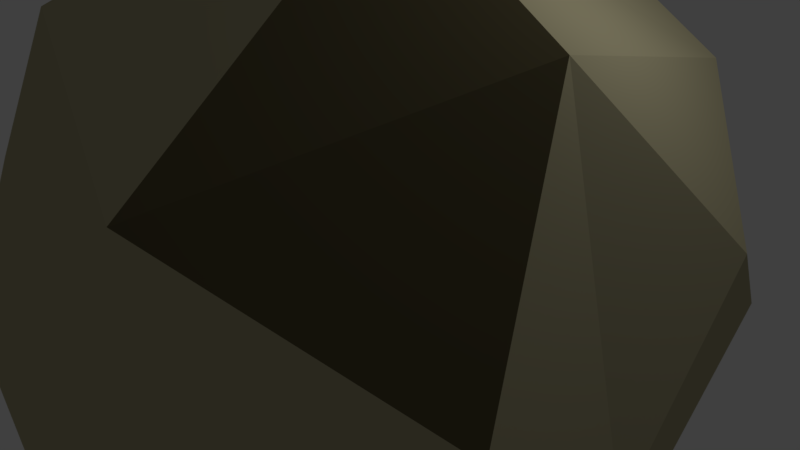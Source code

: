 # Source: Pluto.blend  (saved by Blender 2.78.0; exported with 4.5.12 LTS)
import bpy
from mathutils import Matrix  # noqa: F401  (used for matrix-valued properties, if any)

bpy.ops.wm.read_factory_settings(use_empty=True)
scene = bpy.context.scene
scene.name = 'Scene'

# ---- collections
col_collection_1 = bpy.data.collections.new('Collection 1'); scene.collection.children.link(col_collection_1)

# ---- materials (node trees are filled in below, after node groups)
mat_puto_1 = bpy.data.materials.new('Puto_1')
mat_puto_1.alpha_threshold = 0.0
mat_puto_1.use_transparent_shadow = False
mat_puto_1.diffuse_color = (0.4575, 0.4191, 0.2593, 1.0)
mat_puto_1.roughness = 0.5
mat_puto_1.specular_intensity = 0.0
mat_pluto_2 = bpy.data.materials.new('Pluto_2')
mat_pluto_2.alpha_threshold = 0.0
mat_pluto_2.use_transparent_shadow = False
mat_pluto_2.diffuse_color = (0.1193, 0.1017, 0.05272, 1.0)
mat_pluto_2.roughness = 0.5
mat_pluto_2.specular_intensity = 0.0

# ---- material node trees

# ---- world
world_world = bpy.data.worlds.new('World'); scene.world = world_world
world_world.color = (0.05088, 0.05088, 0.05088)
world_world.use_sun_shadow = False
world_world.sun_shadow_jitter_overblur = 0.0
world_world.cycles.sampling_method = 'MANUAL'

# ---- cameras
cam_camera = bpy.data.cameras.new('Camera')
cam_camera.clip_end = 100.0
cam_camera.lens = 35.0
cam_camera.sensor_width = 32.0
cam_camera.sensor_height = 18.0
cam_camera.ortho_scale = 7.314
cam_camera.dof.focus_distance = 0.0
cam_camera.dof.aperture_fstop = 128.0

# ---- lights
light_lamp = bpy.data.lights.new('Lamp', 'POINT')
light_lamp.transmission_factor = 0.0
light_lamp.cutoff_distance = 30.0
light_lamp.energy = 100.0
light_lamp.shadow_buffer_clip_start = 1.001
light_lamp.shadow_soft_size = 0.1
light_lamp.shadow_maximum_resolution = 0.006
light_lamp.use_absolute_resolution = True

# ---- meshes
me_icosphere = bpy.data.meshes.new('Icosphere')
me_icosphere.from_pydata([(-0.07975, 0.07118, -0.9769), (-0.5927, -0.1645, -0.788), (-0.5978, 0.5361, 0.3943), (-0.08734, -0.5945, -0.8033), (0.7613, -0.5665, -0.3557), (0.4697, 0.7783, -0.4383), (0.9578, -0.2042, -0.11), (0.9456, 0.1771, 0.305), (0.1554, -1.01, 0.08487), (-0.1407, -0.9156, -0.4128), (0.8776, -0.5163, 0.1386), (0.275, -0.8317, 0.4672), (-0.9053, -0.3961, -0.2073), (-0.5022, -0.8862, -0.05183), (-0.6591, -0.6773, 0.2789), (-0.6972, 0.7697, 0.1133), (-1.006, 0.05188, 0.1093), (0.4154, 0.9399, 0.0589), (-0.2694, 0.9447, 0.2854), (0.2313, -0.1291, 1.013), (-0.6028, -0.1246, 0.6548), (-0.3221, -0.04961, 0.9427), (-0.2766, 0.2906, 0.8829), (0.1945, 0.5193, 0.8575), (0.6202, 0.5643, 0.5642), (-0.6774, 0.3555, 0.7065), (-0.3763, -0.6228, 0.7054), (0.7178, -0.1615, 0.7282), (0.7938, 0.6351, -0.07074), (-0.9146, -0.2248, 0.3501), (-0.122, -0.8095, 0.3646), (-0.3297, 0.7632, -0.5208), (-0.7859, 0.3288, -0.5691), (-0.5049, -0.613, -0.5318), (0.3815, -0.735, -0.4065), (0.8262, 0.244, -0.3399), (0.1158, 0.5648, -0.8392), (0.632, 0.0855, -0.8242), (0.405, -0.5014, -0.7743)], [], [(1, 12, 16), (31, 15, 5), (5, 28, 35), (27, 24, 19), (19, 23, 22), (19, 24, 23), (22, 21, 19), (23, 25, 22), (24, 18, 23), (23, 18, 25), (18, 2, 25), (22, 25, 21), (25, 20, 21), (20, 29, 26), (29, 14, 26), (20, 26, 21), (21, 26, 19), (26, 11, 19), (14, 30, 26), (26, 30, 11), (11, 27, 19), (7, 24, 27), (35, 28, 7), (28, 17, 7), (7, 17, 24), (17, 18, 24), (5, 15, 18), (18, 15, 2), (16, 25, 2), (16, 20, 25), (16, 29, 20), (16, 12, 29), (12, 14, 29), (13, 30, 14), (9, 8, 13), (13, 8, 30), (8, 11, 30), (11, 10, 27), (4, 6, 10), (10, 6, 27), (6, 7, 27), (28, 5, 17), (17, 5, 18), (15, 16, 2), (31, 32, 15), (15, 32, 16), (32, 1, 16), (12, 33, 14), (14, 33, 13), (33, 9, 13), (9, 34, 8), (8, 10, 11), (8, 34, 10), (34, 4, 10), (6, 35, 7), (4, 35, 6), (0, 36, 37), (37, 36, 5), (0, 31, 36), (36, 31, 5), (0, 32, 31), (0, 1, 32), (1, 33, 12), (0, 3, 1), (1, 3, 33), (4, 37, 35), (35, 37, 5), (4, 38, 37), (38, 0, 37), (33, 3, 9), (3, 34, 9), (3, 38, 34), (0, 38, 3), (38, 4, 34)])
me_icosphere.polygons.foreach_set('material_index', [1, 0, 1, 0, 0, 0, 0, 1, 0, 0, 0, 0, 0, 0, 0, 0, 0, 0, 0, 0, 1, 0, 0, 0, 1, 0, 0, 0, 1, 0, 1, 1, 0, 0, 0, 0, 0, 1, 1, 0, 0, 0, 0, 1, 0, 1, 1, 0, 0, 0, 0, 0, 0, 1, 0, 0, 0, 0, 0, 0, 0, 0, 0, 0, 0, 0, 0, 0, 1, 0, 0, 0, 0, 0])
me_icosphere.materials.append(mat_puto_1)
me_icosphere.materials.append(mat_pluto_2)
me_icosphere.use_remesh_preserve_volume = False
me_icosphere.use_remesh_preserve_attributes = False
me_icosphere.use_mirror_vertex_groups = False
me_icosphere.update()

# ---- objects
ob_icosphere = bpy.data.objects.new('Icosphere', me_icosphere)
ob_lamp = bpy.data.objects.new('Lamp', light_lamp)
ob_camera = bpy.data.objects.new('Camera', cam_camera)

# ---- transforms, parenting, visibility, modifiers, constraints
ob_icosphere.location = (0.0, 0.0, 0.0)
ob_icosphere.scale = (4.706, 4.706, 4.706)
ob_icosphere.lineart.crease_threshold = 0.0
ob_lamp.location = (4.076, 1.005, 5.904)
ob_lamp.rotation_euler = (0.6503, 0.05522, 1.866)
ob_lamp.lock_rotations_4d = False
ob_lamp.empty_display_type = 'ARROWS'
ob_lamp.color = (0.0, 0.0, 0.0, 0.0)
ob_lamp.lineart.crease_threshold = 0.0
ob_camera.location = (7.481, -6.508, 5.344)
ob_camera.rotation_euler = (1.109, 0.0, 0.8149)
ob_camera.lock_rotations_4d = False
ob_camera.empty_display_type = 'ARROWS'
ob_camera.color = (0.0, 0.0, 0.0, 0.0)
ob_camera.display_type = 'WIRE'
ob_camera.lineart.crease_threshold = 0.0

# ---- collection membership
col_collection_1.objects.link(ob_icosphere)
col_collection_1.objects.link(ob_lamp)
col_collection_1.objects.link(ob_camera)

# ---- scene / render settings (as saved in the file)
scene.camera = ob_camera
scene.frame_start = 1; scene.frame_end = 250; scene.frame_set(1)
scene.render.engine = 'BLENDER_EEVEE_NEXT'
scene.render.resolution_percentage = 50
scene.render.dither_intensity = 0.0
scene.cycles.use_denoising = False
scene.cycles.samples = 128
scene.cycles.sampling_pattern = 'TABULATED_SOBOL'
scene.cycles.light_sampling_threshold = 0.0
scene.cycles.use_adaptive_sampling = False
scene.cycles.use_light_tree = False
scene.cycles.blur_glossy = 0.0
scene.cycles.sample_clamp_indirect = 0.0
scene.view_settings.view_transform = 'Standard'
bpy.context.view_layer.update()
